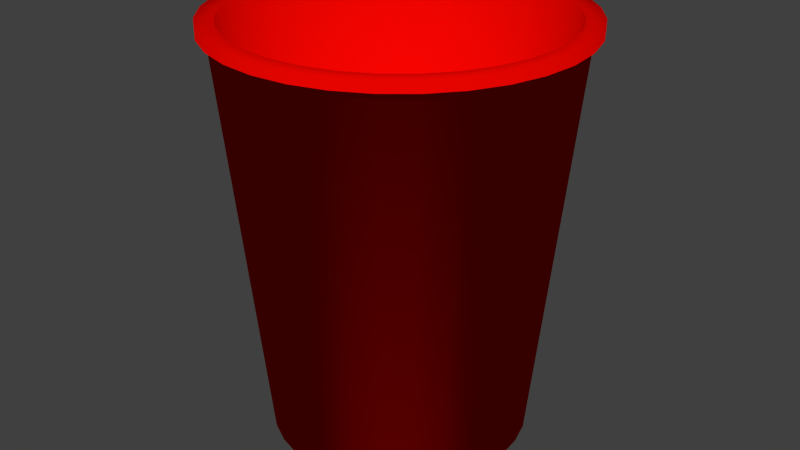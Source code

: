 # Source: cups.blend  (saved by Blender 2.76.0; exported with 4.5.12 LTS)
import bpy
from mathutils import Matrix  # noqa: F401  (used for matrix-valued properties, if any)

bpy.ops.wm.read_factory_settings(use_empty=True)
scene = bpy.context.scene
scene.name = 'Scene'

# ---- collections
col_collection_1 = bpy.data.collections.new('Collection 1'); scene.collection.children.link(col_collection_1)

# ---- materials (node trees are filled in below, after node groups)
mat_cups = bpy.data.materials.new('cups')
mat_cups.alpha_threshold = 0.0
mat_cups.use_transparent_shadow = False
mat_cups.diffuse_color = (0.8, 0.001326, 0.0, 1.0)
mat_cups.roughness = 0.5

# ---- material node trees

# ---- world
world_world = bpy.data.worlds.new('World'); scene.world = world_world
world_world.color = (0.05088, 0.05088, 0.05088)
world_world.use_sun_shadow = False
world_world.sun_shadow_jitter_overblur = 0.0
world_world.cycles.sampling_method = 'MANUAL'
world_world.cycles.sample_map_resolution = 256

# ---- meshes
me_cylinder = bpy.data.meshes.new('Cylinder')
me_cylinder.from_pydata([(0.0, 0.0, -1.5), (-3.628e-08, 1.372, 1.628), (0.0, 1.0, -1.5), (-3e-08, 1.307, 1.628), (0.1951, 0.9808, -1.5), (0.2549, 1.282, 1.628), (0.3827, 0.9239, -1.5), (0.5001, 1.207, 1.628), (0.5556, 0.8315, -1.5), (0.726, 1.087, 1.628), (0.7071, 0.7071, -1.5), (0.924, 0.924, 1.628), (0.8315, 0.5556, -1.5), (1.087, 0.726, 1.628), (0.9239, 0.3827, -1.5), (1.207, 0.5001, 1.628), (0.9808, 0.1951, -1.5), (1.282, 0.2549, 1.628), (1.0, 7.55e-08, -1.5), (1.307, 1.904e-08, 1.628), (0.9808, -0.1951, -1.5), (1.282, -0.2549, 1.628), (0.9239, -0.3827, -1.5), (1.207, -0.5001, 1.628), (0.8315, -0.5556, -1.5), (1.087, -0.726, 1.628), (0.7071, -0.7071, -1.5), (0.924, -0.924, 1.628), (0.5556, -0.8315, -1.5), (0.726, -1.087, 1.628), (0.3827, -0.9239, -1.5), (0.5001, -1.207, 1.628), (0.1951, -0.9808, -1.5), (0.2549, -1.282, 1.628), (-3.258e-07, -1.0, -1.5), (-4.558e-07, -1.307, 1.628), (-0.1951, -0.9808, -1.5), (-0.2549, -1.282, 1.628), (-0.3827, -0.9239, -1.5), (-0.5001, -1.207, 1.628), (-0.5556, -0.8315, -1.5), (-0.726, -1.087, 1.628), (-0.7071, -0.7071, -1.5), (-0.924, -0.924, 1.628), (-0.8315, -0.5556, -1.5), (-1.087, -0.726, 1.628), (-0.9239, -0.3827, -1.5), (-1.207, -0.5001, 1.628), (-0.9808, -0.1951, -1.5), (-1.282, -0.2549, 1.628), (-1.0, 9.656e-07, -1.5), (-1.307, 1.182e-06, 1.628), (-0.9808, 0.1951, -1.5), (-1.282, 0.2549, 1.628), (-0.9239, 0.3827, -1.5), (-1.207, 0.5001, 1.628), (-0.8315, 0.5556, -1.5), (-1.087, 0.726, 1.628), (-0.7071, 0.7071, -1.5), (-0.924, 0.924, 1.628), (-0.5556, 0.8315, -1.5), (-0.726, 1.087, 1.628), (-0.3827, 0.9239, -1.5), (-0.5001, 1.207, 1.628), (-0.1951, 0.9808, -1.5), (-0.2549, 1.282, 1.628), (0.2677, 1.346, 1.628), (0.5251, 1.268, 1.628), (0.7623, 1.141, 1.628), (0.9702, 0.9702, 1.628), (1.141, 0.7623, 1.628), (1.268, 0.5251, 1.628), (1.346, 0.2677, 1.628), (1.372, 3.031e-09, 1.628), (1.346, -0.2677, 1.628), (1.268, -0.5251, 1.628), (1.141, -0.7623, 1.628), (0.9702, -0.9702, 1.628), (0.7623, -1.141, 1.628), (0.5251, -1.268, 1.628), (0.2677, -1.346, 1.628), (-4.834e-07, -1.372, 1.628), (-0.2677, -1.346, 1.628), (-0.5251, -1.268, 1.628), (-0.7623, -1.141, 1.628), (-0.9703, -0.9702, 1.628), (-1.141, -0.7623, 1.628), (-1.268, -0.5251, 1.628), (-1.346, -0.2677, 1.628), (-1.372, 1.224e-06, 1.628), (-1.346, 0.2677, 1.628), (-1.268, 0.5251, 1.628), (-1.141, 0.7623, 1.628), (-0.9702, 0.9703, 1.628), (-0.7623, 1.141, 1.628), (-0.5251, 1.268, 1.628), (-0.2677, 1.346, 1.628), (-3.628e-08, 1.372, 1.628), (0.2677, 1.346, 1.628), (0.5251, 1.268, 1.628), (0.7623, 1.141, 1.628), (0.9702, 0.9702, 1.628), (1.141, 0.7623, 1.628), (1.268, 0.5251, 1.628), (1.346, 0.2677, 1.628), (1.372, 3.031e-09, 1.628), (1.346, -0.2677, 1.628), (1.268, -0.5251, 1.628), (1.141, -0.7623, 1.628), (0.9702, -0.9702, 1.628), (0.7623, -1.141, 1.628), (0.5251, -1.268, 1.628), (0.2677, -1.346, 1.628), (-4.834e-07, -1.372, 1.628), (-0.2677, -1.346, 1.628), (-0.5251, -1.268, 1.628), (-0.7623, -1.141, 1.628), (-0.9703, -0.9702, 1.628), (-1.141, -0.7623, 1.628), (-1.268, -0.5251, 1.628), (-1.346, -0.2677, 1.628), (-1.372, 1.224e-06, 1.628), (-1.346, 0.2677, 1.628), (-1.268, 0.5251, 1.628), (-1.141, 0.7623, 1.628), (-0.9702, 0.9703, 1.628), (-0.7623, 1.141, 1.628), (-0.5251, 1.268, 1.628), (-0.2677, 1.346, 1.628), (-3.628e-08, 1.372, 1.7), (0.2677, 1.346, 1.7), (0.5251, 1.268, 1.7), (0.7623, 1.141, 1.7), (0.9702, 0.9702, 1.7), (1.141, 0.7623, 1.7), (1.268, 0.5251, 1.7), (1.346, 0.2677, 1.7), (1.372, 3.031e-09, 1.7), (1.346, -0.2677, 1.7), (1.268, -0.5251, 1.7), (1.141, -0.7623, 1.7), (0.9702, -0.9702, 1.7), (0.7623, -1.141, 1.7), (0.5251, -1.268, 1.7), (0.2677, -1.346, 1.7), (-4.834e-07, -1.372, 1.7), (-0.2677, -1.346, 1.7), (-0.5251, -1.268, 1.7), (-0.7623, -1.141, 1.7), (-0.9703, -0.9702, 1.7), (-1.141, -0.7623, 1.7), (-1.268, -0.5251, 1.7), (-1.346, -0.2677, 1.7), (-1.372, 1.224e-06, 1.7), (-1.346, 0.2677, 1.7), (-1.268, 0.5251, 1.7), (-1.141, 0.7623, 1.7), (-0.9702, 0.9703, 1.7), (-0.7623, 1.141, 1.7), (-0.5251, 1.268, 1.7), (-0.2677, 1.346, 1.7), (-2.789e-08, 1.235, 1.7), (0.2409, 1.211, 1.7), (0.4726, 1.141, 1.7), (0.6861, 1.027, 1.7), (0.8732, 0.8732, 1.7), (1.027, 0.6861, 1.7), (1.141, 0.4726, 1.7), (1.211, 0.2409, 1.7), (1.235, 3.408e-08, 1.7), (1.211, -0.2409, 1.7), (1.141, -0.4726, 1.7), (1.027, -0.6861, 1.7), (0.8732, -0.8732, 1.7), (0.6861, -1.027, 1.7), (0.4726, -1.141, 1.7), (0.2409, -1.211, 1.7), (-4.303e-07, -1.235, 1.7), (-0.2409, -1.211, 1.7), (-0.4726, -1.141, 1.7), (-0.6861, -1.027, 1.7), (-0.8732, -0.8732, 1.7), (-1.027, -0.6861, 1.7), (-1.141, -0.4726, 1.7), (-1.211, -0.2409, 1.7), (-1.235, 1.133e-06, 1.7), (-1.211, 0.2409, 1.7), (-1.141, 0.4726, 1.7), (-1.027, 0.6861, 1.7), (-0.8732, 0.8732, 1.7), (-0.6861, 1.027, 1.7), (-0.4726, 1.141, 1.7), (-0.2409, 1.211, 1.7), (-2.789e-08, 1.235, 1.7), (0.2409, 1.211, 1.7), (0.4726, 1.141, 1.7), (0.6861, 1.027, 1.7), (0.8732, 0.8732, 1.7), (1.027, 0.6861, 1.7), (1.141, 0.4726, 1.7), (1.211, 0.2409, 1.7), (1.235, 3.408e-08, 1.7), (1.211, -0.2409, 1.7), (1.141, -0.4726, 1.7), (1.027, -0.6861, 1.7), (0.8732, -0.8732, 1.7), (0.6861, -1.027, 1.7), (0.4726, -1.141, 1.7), (0.2409, -1.211, 1.7), (-4.303e-07, -1.235, 1.7), (-0.2409, -1.211, 1.7), (-0.4726, -1.141, 1.7), (-0.6861, -1.027, 1.7), (-0.8732, -0.8732, 1.7), (-1.027, -0.6861, 1.7), (-1.141, -0.4726, 1.7), (-1.211, -0.2409, 1.7), (-1.235, 1.133e-06, 1.7), (-1.211, 0.2409, 1.7), (-1.141, 0.4726, 1.7), (-1.027, 0.6861, 1.7), (-0.8732, 0.8732, 1.7), (-0.6861, 1.027, 1.7), (-0.4726, 1.141, 1.7), (-0.2409, 1.211, 1.7), (1.115e-08, 0.9438, -1.456), (0.1841, 0.9257, -1.456), (0.3612, 0.872, -1.456), (0.5243, 0.7847, -1.456), (0.6674, 0.6674, -1.456), (0.7847, 0.5243, -1.456), (0.872, 0.3612, -1.456), (0.9257, 0.1841, -1.456), (0.9438, 9.202e-08, -1.456), (0.9257, -0.1841, -1.456), (0.872, -0.3612, -1.456), (0.7847, -0.5243, -1.456), (0.6674, -0.6674, -1.456), (0.5243, -0.7847, -1.456), (0.3612, -0.872, -1.456), (0.1841, -0.9257, -1.456), (-2.964e-07, -0.9438, -1.456), (-0.1841, -0.9257, -1.456), (-0.3612, -0.872, -1.456), (-0.5243, -0.7847, -1.456), (-0.6674, -0.6674, -1.456), (-0.7847, -0.5243, -1.456), (-0.872, -0.3612, -1.456), (-0.9257, -0.1841, -1.456), (-0.9438, 9.321e-07, -1.456), (-0.9257, 0.1841, -1.456), (-0.872, 0.3612, -1.456), (-0.7847, 0.5243, -1.456), (-0.6674, 0.6674, -1.456), (-0.5243, 0.7847, -1.456), (-0.3612, 0.872, -1.456), (-0.1841, 0.9257, -1.456), (1.313e-07, 3.353e-07, -1.456)], [], [(0, 2, 4), (19, 17, 72, 73), (2, 3, 5, 4), (0, 4, 6), (35, 33, 80, 81), (4, 5, 7, 6), (0, 6, 8), (51, 49, 88, 89), (6, 7, 9, 8), (0, 8, 10), (13, 11, 69, 70), (8, 9, 11, 10), (0, 10, 12), (29, 27, 77, 78), (10, 11, 13, 12), (0, 12, 14), (45, 43, 85, 86), (12, 13, 15, 14), (0, 14, 16), (61, 59, 93, 94), (14, 15, 17, 16), (0, 16, 18), (3, 65, 96, 1), (16, 17, 19, 18), (0, 18, 20), (7, 5, 66, 67), (18, 19, 21, 20), (0, 20, 22), (23, 21, 74, 75), (20, 21, 23, 22), (0, 22, 24), (39, 37, 82, 83), (22, 23, 25, 24), (0, 24, 26), (55, 53, 90, 91), (24, 25, 27, 26), (0, 26, 28), (17, 15, 71, 72), (26, 27, 29, 28), (0, 28, 30), (33, 31, 79, 80), (28, 29, 31, 30), (0, 30, 32), (49, 47, 87, 88), (30, 31, 33, 32), (0, 32, 34), (65, 63, 95, 96), (32, 33, 35, 34), (0, 34, 36), (11, 9, 68, 69), (34, 35, 37, 36), (0, 36, 38), (27, 25, 76, 77), (36, 37, 39, 38), (0, 38, 40), (43, 41, 84, 85), (38, 39, 41, 40), (0, 40, 42), (59, 57, 92, 93), (40, 41, 43, 42), (0, 42, 44), (21, 19, 73, 74), (42, 43, 45, 44), (0, 44, 46), (37, 35, 81, 82), (44, 45, 47, 46), (0, 46, 48), (53, 51, 89, 90), (46, 47, 49, 48), (0, 48, 50), (5, 3, 1, 66), (48, 49, 51, 50), (0, 50, 52), (15, 13, 70, 71), (50, 51, 53, 52), (0, 52, 54), (31, 29, 78, 79), (52, 53, 55, 54), (0, 54, 56), (47, 45, 86, 87), (54, 55, 57, 56), (0, 56, 58), (63, 61, 94, 95), (56, 57, 59, 58), (0, 58, 60), (9, 7, 67, 68), (58, 59, 61, 60), (0, 60, 62), (25, 23, 75, 76), (60, 61, 63, 62), (0, 62, 64), (41, 39, 83, 84), (62, 63, 65, 64), (0, 64, 2), (57, 55, 91, 92), (64, 65, 3, 2), (69, 68, 100, 101), (77, 76, 108, 109), (85, 84, 116, 117), (93, 92, 124, 125), (66, 1, 97, 98), (74, 73, 105, 106), (82, 81, 113, 114), (90, 89, 121, 122), (71, 70, 102, 103), (79, 78, 110, 111), (87, 86, 118, 119), (95, 94, 126, 127), (68, 67, 99, 100), (76, 75, 107, 108), (84, 83, 115, 116), (92, 91, 123, 124), (73, 72, 104, 105), (81, 80, 112, 113), (89, 88, 120, 121), (70, 69, 101, 102), (78, 77, 109, 110), (86, 85, 117, 118), (94, 93, 125, 126), (67, 66, 98, 99), (75, 74, 106, 107), (83, 82, 114, 115), (1, 96, 128, 97), (91, 90, 122, 123), (96, 95, 127, 128), (72, 71, 103, 104), (80, 79, 111, 112), (88, 87, 119, 120), (128, 127, 159, 160), (101, 100, 132, 133), (114, 113, 145, 146), (127, 126, 158, 159), (100, 99, 131, 132), (113, 112, 144, 145), (126, 125, 157, 158), (99, 98, 130, 131), (112, 111, 143, 144), (125, 124, 156, 157), (98, 97, 129, 130), (111, 110, 142, 143), (124, 123, 155, 156), (110, 109, 141, 142), (123, 122, 154, 155), (109, 108, 140, 141), (122, 121, 153, 154), (108, 107, 139, 140), (121, 120, 152, 153), (107, 106, 138, 139), (120, 119, 151, 152), (106, 105, 137, 138), (119, 118, 150, 151), (105, 104, 136, 137), (118, 117, 149, 150), (104, 103, 135, 136), (117, 116, 148, 149), (103, 102, 134, 135), (116, 115, 147, 148), (97, 128, 160, 129), (102, 101, 133, 134), (115, 114, 146, 147), (157, 156, 188, 189), (130, 129, 161, 162), (143, 142, 174, 175), (156, 155, 187, 188), (142, 141, 173, 174), (155, 154, 186, 187), (141, 140, 172, 173), (154, 153, 185, 186), (140, 139, 171, 172), (153, 152, 184, 185), (139, 138, 170, 171), (152, 151, 183, 184), (138, 137, 169, 170), (151, 150, 182, 183), (137, 136, 168, 169), (150, 149, 181, 182), (136, 135, 167, 168), (149, 148, 180, 181), (135, 134, 166, 167), (148, 147, 179, 180), (129, 160, 192, 161), (134, 133, 165, 166), (147, 146, 178, 179), (160, 159, 191, 192), (133, 132, 164, 165), (146, 145, 177, 178), (159, 158, 190, 191), (132, 131, 163, 164), (145, 144, 176, 177), (158, 157, 189, 190), (131, 130, 162, 163), (144, 143, 175, 176), (186, 185, 217, 218), (172, 171, 203, 204), (185, 184, 216, 217), (171, 170, 202, 203), (184, 183, 215, 216), (170, 169, 201, 202), (183, 182, 214, 215), (169, 168, 200, 201), (182, 181, 213, 214), (168, 167, 199, 200), (181, 180, 212, 213), (167, 166, 198, 199), (180, 179, 211, 212), (161, 192, 224, 193), (166, 165, 197, 198), (179, 178, 210, 211), (192, 191, 223, 224), (165, 164, 196, 197), (178, 177, 209, 210), (191, 190, 222, 223), (164, 163, 195, 196), (177, 176, 208, 209), (190, 189, 221, 222), (163, 162, 194, 195), (176, 175, 207, 208), (189, 188, 220, 221), (162, 161, 193, 194), (175, 174, 206, 207), (188, 187, 219, 220), (174, 173, 205, 206), (187, 186, 218, 219), (173, 172, 204, 205), (215, 214, 246, 247), (201, 200, 232, 233), (214, 213, 245, 246), (200, 199, 231, 232), (213, 212, 244, 245), (199, 198, 230, 231), (212, 211, 243, 244), (193, 224, 256, 225), (198, 197, 229, 230), (211, 210, 242, 243), (224, 223, 255, 256), (197, 196, 228, 229), (210, 209, 241, 242), (223, 222, 254, 255), (196, 195, 227, 228), (209, 208, 240, 241), (222, 221, 253, 254), (195, 194, 226, 227), (208, 207, 239, 240), (221, 220, 252, 253), (194, 193, 225, 226), (207, 206, 238, 239), (220, 219, 251, 252), (206, 205, 237, 238), (219, 218, 250, 251), (205, 204, 236, 237), (218, 217, 249, 250), (204, 203, 235, 236), (217, 216, 248, 249), (203, 202, 234, 235), (216, 215, 247, 248), (202, 201, 233, 234), (244, 243, 257), (225, 256, 257), (230, 229, 257), (243, 242, 257), (256, 255, 257), (229, 228, 257), (242, 241, 257), (255, 254, 257), (228, 227, 257), (241, 240, 257), (254, 253, 257), (227, 226, 257), (240, 239, 257), (253, 252, 257), (226, 225, 257), (239, 238, 257), (252, 251, 257), (238, 237, 257), (251, 250, 257), (237, 236, 257), (250, 249, 257), (236, 235, 257), (249, 248, 257), (235, 234, 257), (248, 247, 257), (234, 233, 257), (247, 246, 257), (233, 232, 257), (246, 245, 257), (232, 231, 257), (245, 244, 257), (231, 230, 257)])
me_cylinder.polygons.foreach_set('use_smooth', [True] * 288)
_uv = me_cylinder.uv_layers.new(name='UVMap')
_uv.uv.foreach_set('vector', [0.7262, 0.7231, 0.7232, 0.7235, 0.7232, 0.7229, 0.1835, 0.5173, 0.1419, 0.4894, 0.1498, 0.4799, 0.1893, 0.5064, 0.7232, 0.7235, 0.9726, 0.6988, 0.9726, 0.7473, 0.7232, 0.7229, 0.7262, 0.7231, 0.7232, 0.7229, 0.7232, 0.7224, 0.529, 0.4124, 0.5013, 0.454, 0.4917, 0.4462, 0.5181, 0.4066, 0.7232, 0.7229, 0.9726, 0.7473, 0.9631, 0.7949, 0.7232, 0.7224, 0.7262, 0.7231, 0.7232, 0.7224, 0.7234, 0.7218, 0.4239, 0.06794, 0.4653, 0.0956, 0.4575, 0.1051, 0.4181, 0.07878, 0.7232, 0.7224, 0.9631, 0.7949, 0.9445, 0.8398, 0.7234, 0.7218, 0.7262, 0.7231, 0.7234, 0.7218, 0.7237, 0.7213, 0.07839, 0.4121, 0.06048, 0.3654, 0.07191, 0.3621, 0.08972, 0.4062, 0.7234, 0.7218, 0.9445, 0.8398, 0.9175, 0.8801, 0.7237, 0.7213, 0.7262, 0.7231, 0.7237, 0.7213, 0.7241, 0.7208, 0.4244, 0.5174, 0.3781, 0.5367, 0.3745, 0.5249, 0.4186, 0.5066, 0.7237, 0.7213, 0.9175, 0.8801, 0.8832, 0.9144, 0.7241, 0.7208, 0.7262, 0.7231, 0.7241, 0.7208, 0.7246, 0.7205, 0.5282, 0.1721, 0.5477, 0.218, 0.5359, 0.2216, 0.5174, 0.178, 0.7241, 0.7208, 0.8832, 0.9144, 0.8429, 0.9414, 0.7246, 0.7205, 0.7262, 0.7231, 0.7246, 0.7205, 0.7251, 0.7202, 0.1842, 0.06794, 0.2302, 0.04888, 0.2338, 0.06064, 0.19, 0.07878, 0.7246, 0.7205, 0.8429, 0.9414, 0.798, 0.96, 0.7251, 0.7202, 0.7262, 0.7231, 0.7251, 0.7202, 0.7257, 0.7201, 0.07978, 0.1723, 0.1075, 0.1308, 0.117, 0.1386, 0.09062, 0.1781, 0.7251, 0.7202, 0.798, 0.96, 0.7504, 0.9695, 0.7257, 0.7201, 0.7262, 0.7231, 0.7257, 0.7201, 0.7263, 0.7201, 0.05093, 0.2671, 0.06068, 0.2183, 0.07244, 0.2219, 0.06315, 0.2683, 0.7257, 0.7201, 0.7504, 0.9695, 0.7019, 0.9695, 0.7263, 0.7201, 0.7262, 0.7231, 0.7263, 0.7201, 0.7269, 0.7201, 0.2788, 0.5463, 0.2297, 0.5365, 0.2333, 0.5247, 0.28, 0.534, 0.7263, 0.7201, 0.7019, 0.9695, 0.6543, 0.96, 0.7269, 0.7201, 0.7262, 0.7231, 0.7269, 0.7201, 0.7274, 0.7203, 0.5577, 0.3171, 0.548, 0.3662, 0.5362, 0.3626, 0.5454, 0.3159, 0.7269, 0.7201, 0.6543, 0.96, 0.6094, 0.9414, 0.7274, 0.7203, 0.7262, 0.7231, 0.7274, 0.7203, 0.7279, 0.7206, 0.3289, 0.03916, 0.3778, 0.04888, 0.3742, 0.06064, 0.3277, 0.0514, 0.7274, 0.7203, 0.6094, 0.9414, 0.5691, 0.9144, 0.7279, 0.7206, 0.7262, 0.7231, 0.7279, 0.7206, 0.7284, 0.721, 0.1419, 0.4894, 0.1065, 0.454, 0.1161, 0.4461, 0.1498, 0.4799, 0.7279, 0.7206, 0.5691, 0.9144, 0.5348, 0.8801, 0.7284, 0.721, 0.7262, 0.7231, 0.7284, 0.721, 0.7287, 0.7215, 0.5013, 0.454, 0.466, 0.4895, 0.4581, 0.48, 0.4917, 0.4462, 0.7284, 0.721, 0.5348, 0.8801, 0.5078, 0.8398, 0.7287, 0.7215, 0.7262, 0.7231, 0.7287, 0.7215, 0.729, 0.722, 0.4653, 0.0956, 0.5005, 0.1308, 0.491, 0.1386, 0.4575, 0.1051, 0.7287, 0.7215, 0.5078, 0.8398, 0.4892, 0.7949, 0.729, 0.722, 0.7262, 0.7231, 0.729, 0.722, 0.7291, 0.7226, 0.1075, 0.1308, 0.1427, 0.09561, 0.1505, 0.1051, 0.117, 0.1386, 0.729, 0.722, 0.4892, 0.7949, 0.4798, 0.7473, 0.7291, 0.7226, 0.7262, 0.7231, 0.7291, 0.7226, 0.7292, 0.7232, 0.06048, 0.3654, 0.05088, 0.3169, 0.06305, 0.3157, 0.07191, 0.3621, 0.7291, 0.7226, 0.4798, 0.7473, 0.4798, 0.6988, 0.7292, 0.7232, 0.7262, 0.7231, 0.7292, 0.7232, 0.7291, 0.7238, 0.3781, 0.5367, 0.3289, 0.5464, 0.3277, 0.5341, 0.3745, 0.5249, 0.7292, 0.7232, 0.4798, 0.6988, 0.4892, 0.6512, 0.7291, 0.7238, 0.7262, 0.7231, 0.7291, 0.7238, 0.7289, 0.7243, 0.5477, 0.218, 0.5576, 0.2671, 0.5453, 0.2683, 0.5359, 0.2216, 0.7291, 0.7238, 0.4892, 0.6512, 0.5078, 0.6063, 0.7289, 0.7243, 0.7262, 0.7231, 0.7289, 0.7243, 0.7286, 0.7248, 0.2302, 0.04888, 0.2791, 0.03916, 0.2803, 0.0514, 0.2338, 0.06064, 0.7289, 0.7243, 0.5078, 0.6063, 0.5348, 0.566, 0.7286, 0.7248, 0.7262, 0.7231, 0.7286, 0.7248, 0.7282, 0.7253, 0.2297, 0.5365, 0.1835, 0.5173, 0.1893, 0.5064, 0.2333, 0.5247, 0.7286, 0.7248, 0.5348, 0.566, 0.5691, 0.5317, 0.7282, 0.7253, 0.7262, 0.7231, 0.7282, 0.7253, 0.7277, 0.7256, 0.548, 0.3662, 0.529, 0.4124, 0.5181, 0.4066, 0.5362, 0.3626, 0.7282, 0.7253, 0.5691, 0.5317, 0.6094, 0.5047, 0.7277, 0.7256, 0.7262, 0.7231, 0.7277, 0.7256, 0.7272, 0.7259, 0.3778, 0.04888, 0.4239, 0.06794, 0.4181, 0.07878, 0.3742, 0.06064, 0.7277, 0.7256, 0.6094, 0.5047, 0.6543, 0.4861, 0.7272, 0.7259, 0.7262, 0.7231, 0.7272, 0.7259, 0.7266, 0.726, 0.06068, 0.2183, 0.07978, 0.1723, 0.09062, 0.1781, 0.07244, 0.2219, 0.7272, 0.7259, 0.6543, 0.4861, 0.7019, 0.4767, 0.7266, 0.726, 0.7262, 0.7231, 0.7266, 0.726, 0.726, 0.7261, 0.1065, 0.454, 0.07839, 0.4121, 0.08972, 0.4062, 0.1161, 0.4461, 0.7266, 0.726, 0.7019, 0.4767, 0.7504, 0.4767, 0.726, 0.7261, 0.7262, 0.7231, 0.726, 0.7261, 0.7255, 0.726, 0.466, 0.4895, 0.4244, 0.5174, 0.4186, 0.5066, 0.4581, 0.48, 0.726, 0.7261, 0.7504, 0.4767, 0.798, 0.4861, 0.7255, 0.726, 0.7262, 0.7231, 0.7255, 0.726, 0.7249, 0.7258, 0.5005, 0.1308, 0.5282, 0.1721, 0.5174, 0.178, 0.491, 0.1386, 0.7255, 0.726, 0.798, 0.4861, 0.8429, 0.5047, 0.7249, 0.7258, 0.7262, 0.7231, 0.7249, 0.7258, 0.7244, 0.7255, 0.1427, 0.09561, 0.1842, 0.06794, 0.19, 0.07878, 0.1505, 0.1051, 0.7249, 0.7258, 0.8429, 0.5047, 0.8832, 0.5317, 0.7244, 0.7255, 0.7262, 0.7231, 0.7244, 0.7255, 0.724, 0.7251, 0.05088, 0.3169, 0.05093, 0.2671, 0.06315, 0.2683, 0.06305, 0.3157, 0.7244, 0.7255, 0.8832, 0.5317, 0.9175, 0.566, 0.724, 0.7251, 0.7262, 0.7231, 0.724, 0.7251, 0.7236, 0.7246, 0.3289, 0.5464, 0.2788, 0.5463, 0.28, 0.534, 0.3277, 0.5341, 0.724, 0.7251, 0.9175, 0.566, 0.9445, 0.6063, 0.7236, 0.7246, 0.7262, 0.7231, 0.7236, 0.7246, 0.7233, 0.7241, 0.5576, 0.2671, 0.5577, 0.3171, 0.5454, 0.3159, 0.5453, 0.2683, 0.7236, 0.7246, 0.9445, 0.6063, 0.9631, 0.6512, 0.7233, 0.7241, 0.7262, 0.7231, 0.7233, 0.7241, 0.7232, 0.7235, 0.2791, 0.03916, 0.3289, 0.03916, 0.3277, 0.0514, 0.2803, 0.0514, 0.7233, 0.7241, 0.9631, 0.6512, 0.9726, 0.6988, 0.7232, 0.7235, 0.07191, 0.3621, 0.06305, 0.3157, 0.06389, 0.3156, 0.07272, 0.3618, 0.3745, 0.5249, 0.3277, 0.5341, 0.3276, 0.5333, 0.3742, 0.5241, 0.5359, 0.2216, 0.5453, 0.2683, 0.5445, 0.2684, 0.5351, 0.2219, 0.2338, 0.06064, 0.2803, 0.0514, 0.2804, 0.05223, 0.234, 0.06145, 0.07244, 0.2219, 0.09062, 0.1781, 0.09136, 0.1784, 0.07325, 0.2221, 0.2333, 0.5247, 0.1893, 0.5064, 0.1897, 0.5056, 0.2336, 0.5239, 0.5362, 0.3626, 0.5181, 0.4066, 0.5173, 0.4062, 0.5354, 0.3624, 0.3742, 0.06064, 0.4181, 0.07878, 0.4177, 0.07953, 0.374, 0.06145, 0.1161, 0.4461, 0.08972, 0.4062, 0.09047, 0.4058, 0.1167, 0.4456, 0.4581, 0.48, 0.4186, 0.5066, 0.4181, 0.5058, 0.4576, 0.4793, 0.491, 0.1386, 0.5174, 0.178, 0.5166, 0.1784, 0.4904, 0.1391, 0.1505, 0.1051, 0.19, 0.07878, 0.1904, 0.07952, 0.1511, 0.1058, 0.06305, 0.3157, 0.06315, 0.2683, 0.06398, 0.2684, 0.06389, 0.3156, 0.3277, 0.5341, 0.28, 0.534, 0.2801, 0.5332, 0.3276, 0.5333, 0.5453, 0.2683, 0.5454, 0.3159, 0.5446, 0.3158, 0.5445, 0.2684, 0.2803, 0.0514, 0.3277, 0.0514, 0.3277, 0.05223, 0.2804, 0.05223, 0.1893, 0.5064, 0.1498, 0.4799, 0.1503, 0.4792, 0.1897, 0.5056, 0.5181, 0.4066, 0.4917, 0.4462, 0.4911, 0.4457, 0.5173, 0.4062, 0.4181, 0.07878, 0.4575, 0.1051, 0.457, 0.1058, 0.4177, 0.07953, 0.08972, 0.4062, 0.07191, 0.3621, 0.07272, 0.3618, 0.09047, 0.4058, 0.4186, 0.5066, 0.3745, 0.5249, 0.3742, 0.5241, 0.4181, 0.5058, 0.5174, 0.178, 0.5359, 0.2216, 0.5351, 0.2219, 0.5166, 0.1784, 0.19, 0.07878, 0.2338, 0.06064, 0.234, 0.06145, 0.1904, 0.07952, 0.06315, 0.2683, 0.07244, 0.2219, 0.07325, 0.2221, 0.06398, 0.2684, 0.28, 0.534, 0.2333, 0.5247, 0.2336, 0.5239, 0.2801, 0.5332, 0.5454, 0.3159, 0.5362, 0.3626, 0.5354, 0.3624, 0.5446, 0.3158, 0.09062, 0.1781, 0.117, 0.1386, 0.1176, 0.1392, 0.09136, 0.1784, 0.3277, 0.0514, 0.3742, 0.06064, 0.374, 0.06145, 0.3277, 0.05223, 0.117, 0.1386, 0.1505, 0.1051, 0.1511, 0.1058, 0.1176, 0.1392, 0.1498, 0.4799, 0.1161, 0.4461, 0.1167, 0.4456, 0.1503, 0.4792, 0.4917, 0.4462, 0.4581, 0.48, 0.4576, 0.4793, 0.4911, 0.4457, 0.4575, 0.1051, 0.491, 0.1386, 0.4904, 0.1391, 0.457, 0.1058, 0.1176, 0.1392, 0.1511, 0.1058, 0.1591, 0.1154, 0.1274, 0.1471, 0.07272, 0.3618, 0.06389, 0.3156, 0.07631, 0.3144, 0.08472, 0.3582, 0.5354, 0.3624, 0.5173, 0.4062, 0.5062, 0.4004, 0.5234, 0.3588, 0.1511, 0.1058, 0.1904, 0.07952, 0.1963, 0.09053, 0.1591, 0.1154, 0.06389, 0.3156, 0.06398, 0.2684, 0.07643, 0.2696, 0.07631, 0.3144, 0.5173, 0.4062, 0.4911, 0.4457, 0.4813, 0.4378, 0.5062, 0.4004, 0.1904, 0.07952, 0.234, 0.06145, 0.2377, 0.07341, 0.1963, 0.09053, 0.06398, 0.2684, 0.07325, 0.2221, 0.08524, 0.2257, 0.07643, 0.2696, 0.4911, 0.4457, 0.4576, 0.4793, 0.4495, 0.4697, 0.4813, 0.4378, 0.234, 0.06145, 0.2804, 0.05223, 0.2817, 0.06469, 0.2377, 0.07341, 0.07325, 0.2221, 0.09136, 0.1784, 0.1024, 0.1843, 0.08524, 0.2257, 0.4576, 0.4793, 0.4181, 0.5058, 0.4121, 0.4947, 0.4495, 0.4697, 0.2804, 0.05223, 0.3277, 0.05223, 0.3265, 0.0647, 0.2817, 0.06469, 0.4181, 0.5058, 0.3742, 0.5241, 0.3705, 0.5121, 0.4121, 0.4947, 0.3277, 0.05223, 0.374, 0.06145, 0.3704, 0.07345, 0.3265, 0.0647, 0.3742, 0.5241, 0.3276, 0.5333, 0.3263, 0.5208, 0.3705, 0.5121, 0.374, 0.06145, 0.4177, 0.07953, 0.4118, 0.0906, 0.3704, 0.07345, 0.3276, 0.5333, 0.2801, 0.5332, 0.2813, 0.5207, 0.3263, 0.5208, 0.4177, 0.07953, 0.457, 0.1058, 0.4491, 0.1155, 0.4118, 0.0906, 0.2801, 0.5332, 0.2336, 0.5239, 0.2372, 0.5118, 0.2813, 0.5207, 0.457, 0.1058, 0.4904, 0.1391, 0.4808, 0.1471, 0.4491, 0.1155, 0.2336, 0.5239, 0.1897, 0.5056, 0.1956, 0.4945, 0.2372, 0.5118, 0.4904, 0.1391, 0.5166, 0.1784, 0.5056, 0.1844, 0.4808, 0.1471, 0.1897, 0.5056, 0.1503, 0.4792, 0.1582, 0.4695, 0.1956, 0.4945, 0.5166, 0.1784, 0.5351, 0.2219, 0.5232, 0.2256, 0.5056, 0.1844, 0.1503, 0.4792, 0.1167, 0.4456, 0.1264, 0.4376, 0.1582, 0.4695, 0.5351, 0.2219, 0.5445, 0.2684, 0.532, 0.2697, 0.5232, 0.2256, 0.1167, 0.4456, 0.09047, 0.4058, 0.1016, 0.3999, 0.1264, 0.4376, 0.5445, 0.2684, 0.5446, 0.3158, 0.5321, 0.3147, 0.532, 0.2697, 0.09136, 0.1784, 0.1176, 0.1392, 0.1274, 0.1471, 0.1024, 0.1843, 0.09047, 0.4058, 0.07272, 0.3618, 0.08472, 0.3582, 0.1016, 0.3999, 0.5446, 0.3158, 0.5354, 0.3624, 0.5234, 0.3588, 0.5321, 0.3147, 0.2377, 0.07341, 0.2817, 0.06469, 0.2839, 0.0874, 0.2443, 0.09526, 0.08524, 0.2257, 0.1024, 0.1843, 0.1225, 0.1951, 0.1071, 0.2324, 0.4495, 0.4697, 0.4121, 0.4947, 0.4013, 0.4745, 0.435, 0.4519, 0.2817, 0.06469, 0.3265, 0.0647, 0.3242, 0.08741, 0.2839, 0.0874, 0.4121, 0.4947, 0.3705, 0.5121, 0.3639, 0.4901, 0.4013, 0.4745, 0.3265, 0.0647, 0.3704, 0.07345, 0.3638, 0.09528, 0.3242, 0.08741, 0.3705, 0.5121, 0.3263, 0.5208, 0.3241, 0.4979, 0.3639, 0.4901, 0.3704, 0.07345, 0.4118, 0.0906, 0.4011, 0.1107, 0.3638, 0.09528, 0.3263, 0.5208, 0.2813, 0.5207, 0.2836, 0.4979, 0.3241, 0.4979, 0.4118, 0.0906, 0.4491, 0.1155, 0.4346, 0.1331, 0.4011, 0.1107, 0.2813, 0.5207, 0.2372, 0.5118, 0.2439, 0.4899, 0.2836, 0.4979, 0.4491, 0.1155, 0.4808, 0.1471, 0.4632, 0.1616, 0.4346, 0.1331, 0.2372, 0.5118, 0.1956, 0.4945, 0.2065, 0.4743, 0.2439, 0.4899, 0.4808, 0.1471, 0.5056, 0.1844, 0.4858, 0.195, 0.4632, 0.1616, 0.1956, 0.4945, 0.1582, 0.4695, 0.1728, 0.4518, 0.2065, 0.4743, 0.5056, 0.1844, 0.5232, 0.2256, 0.501, 0.2324, 0.4858, 0.195, 0.1582, 0.4695, 0.1264, 0.4376, 0.1442, 0.4231, 0.1728, 0.4518, 0.5232, 0.2256, 0.532, 0.2697, 0.5091, 0.272, 0.501, 0.2324, 0.1264, 0.4376, 0.1016, 0.3999, 0.1219, 0.3893, 0.1442, 0.4231, 0.532, 0.2697, 0.5321, 0.3147, 0.5093, 0.3125, 0.5091, 0.272, 0.1024, 0.1843, 0.1274, 0.1471, 0.145, 0.1616, 0.1225, 0.1951, 0.1016, 0.3999, 0.08472, 0.3582, 0.1067, 0.3518, 0.1219, 0.3893, 0.5321, 0.3147, 0.5234, 0.3588, 0.5014, 0.3522, 0.5093, 0.3125, 0.1274, 0.1471, 0.1591, 0.1154, 0.1735, 0.1331, 0.145, 0.1616, 0.08472, 0.3582, 0.07631, 0.3144, 0.099, 0.3122, 0.1067, 0.3518, 0.5234, 0.3588, 0.5062, 0.4004, 0.486, 0.3896, 0.5014, 0.3522, 0.1591, 0.1154, 0.1963, 0.09053, 0.2071, 0.1107, 0.1735, 0.1331, 0.07631, 0.3144, 0.07643, 0.2696, 0.09912, 0.2719, 0.099, 0.3122, 0.5062, 0.4004, 0.4813, 0.4378, 0.4636, 0.4233, 0.486, 0.3896, 0.1963, 0.09053, 0.2377, 0.07341, 0.2443, 0.09526, 0.2071, 0.1107, 0.07643, 0.2696, 0.08524, 0.2257, 0.1071, 0.2324, 0.09912, 0.2719, 0.4813, 0.4378, 0.4495, 0.4697, 0.435, 0.4519, 0.4636, 0.4233, 0.3638, 0.09528, 0.4011, 0.1107, 0.4007, 0.1113, 0.3636, 0.09595, 0.3241, 0.4979, 0.2836, 0.4979, 0.2837, 0.4972, 0.3241, 0.4972, 0.4011, 0.1107, 0.4346, 0.1331, 0.4342, 0.1336, 0.4007, 0.1113, 0.2836, 0.4979, 0.2439, 0.4899, 0.2441, 0.4892, 0.2837, 0.4972, 0.4346, 0.1331, 0.4632, 0.1616, 0.4627, 0.162, 0.4342, 0.1336, 0.2439, 0.4899, 0.2065, 0.4743, 0.2068, 0.4737, 0.2441, 0.4892, 0.4632, 0.1616, 0.4858, 0.195, 0.4852, 0.1953, 0.4627, 0.162, 0.2065, 0.4743, 0.1728, 0.4518, 0.1733, 0.4512, 0.2068, 0.4737, 0.4858, 0.195, 0.501, 0.2324, 0.5003, 0.2326, 0.4852, 0.1953, 0.1728, 0.4518, 0.1442, 0.4231, 0.1448, 0.4226, 0.1733, 0.4512, 0.501, 0.2324, 0.5091, 0.272, 0.5084, 0.2721, 0.5003, 0.2326, 0.1442, 0.4231, 0.1219, 0.3893, 0.1225, 0.3889, 0.1448, 0.4226, 0.5091, 0.272, 0.5093, 0.3125, 0.5086, 0.3124, 0.5084, 0.2721, 0.1225, 0.1951, 0.145, 0.1616, 0.1455, 0.162, 0.1231, 0.1954, 0.1219, 0.3893, 0.1067, 0.3518, 0.1073, 0.3516, 0.1225, 0.3889, 0.5093, 0.3125, 0.5014, 0.3522, 0.5008, 0.352, 0.5086, 0.3124, 0.145, 0.1616, 0.1735, 0.1331, 0.1739, 0.1336, 0.1455, 0.162, 0.1067, 0.3518, 0.099, 0.3122, 0.09969, 0.3122, 0.1073, 0.3516, 0.5014, 0.3522, 0.486, 0.3896, 0.4854, 0.3893, 0.5008, 0.352, 0.1735, 0.1331, 0.2071, 0.1107, 0.2074, 0.1113, 0.1739, 0.1336, 0.099, 0.3122, 0.09912, 0.2719, 0.09981, 0.272, 0.09969, 0.3122, 0.486, 0.3896, 0.4636, 0.4233, 0.463, 0.4228, 0.4854, 0.3893, 0.2071, 0.1107, 0.2443, 0.09526, 0.2445, 0.09592, 0.2074, 0.1113, 0.09912, 0.2719, 0.1071, 0.2324, 0.1077, 0.2325, 0.09981, 0.272, 0.4636, 0.4233, 0.435, 0.4519, 0.4345, 0.4514, 0.463, 0.4228, 0.2443, 0.09526, 0.2839, 0.0874, 0.284, 0.08809, 0.2445, 0.09592, 0.1071, 0.2324, 0.1225, 0.1951, 0.1231, 0.1954, 0.1077, 0.2325, 0.435, 0.4519, 0.4013, 0.4745, 0.401, 0.4739, 0.4345, 0.4514, 0.2839, 0.0874, 0.3242, 0.08741, 0.3242, 0.0881, 0.284, 0.08809, 0.4013, 0.4745, 0.3639, 0.4901, 0.3637, 0.4894, 0.401, 0.4739, 0.3242, 0.08741, 0.3638, 0.09528, 0.3636, 0.09595, 0.3242, 0.0881, 0.3639, 0.4901, 0.3241, 0.4979, 0.3241, 0.4972, 0.3637, 0.4894, 0.4627, 0.162, 0.4852, 0.1953, 0.3028, 0.2891, 0.3023, 0.2894, 0.2068, 0.4737, 0.1733, 0.4512, 0.3062, 0.2945, 0.3066, 0.2941, 0.4852, 0.1953, 0.5003, 0.2326, 0.3034, 0.289, 0.3028, 0.2891, 0.1733, 0.4512, 0.1448, 0.4226, 0.3057, 0.2949, 0.3062, 0.2945, 0.5003, 0.2326, 0.5084, 0.2721, 0.304, 0.289, 0.3034, 0.289, 0.1448, 0.4226, 0.1225, 0.3889, 0.3051, 0.2952, 0.3057, 0.2949, 0.5084, 0.2721, 0.5086, 0.3124, 0.3047, 0.2891, 0.304, 0.289, 0.1231, 0.1954, 0.1455, 0.162, 0.3016, 0.2944, 0.3021, 0.2948, 0.1225, 0.3889, 0.1073, 0.3516, 0.3045, 0.2954, 0.3051, 0.2952, 0.5086, 0.3124, 0.5008, 0.352, 0.3052, 0.2893, 0.3047, 0.2891, 0.1455, 0.162, 0.1739, 0.1336, 0.3013, 0.2939, 0.3016, 0.2944, 0.1073, 0.3516, 0.09969, 0.3122, 0.3039, 0.2954, 0.3045, 0.2954, 0.5008, 0.352, 0.4854, 0.3893, 0.3058, 0.2896, 0.3052, 0.2893, 0.1739, 0.1336, 0.2074, 0.1113, 0.301, 0.2933, 0.3013, 0.2939, 0.09969, 0.3122, 0.09981, 0.272, 0.3033, 0.2953, 0.3039, 0.2954, 0.4854, 0.3893, 0.463, 0.4228, 0.3063, 0.29, 0.3058, 0.2896, 0.2074, 0.1113, 0.2445, 0.09592, 0.3008, 0.2927, 0.301, 0.2933, 0.09981, 0.272, 0.1077, 0.2325, 0.3027, 0.2951, 0.3033, 0.2953, 0.463, 0.4228, 0.4345, 0.4514, 0.3066, 0.2905, 0.3063, 0.29, 0.2445, 0.09592, 0.284, 0.08809, 0.3008, 0.2921, 0.3008, 0.2927, 0.1077, 0.2325, 0.1231, 0.1954, 0.3021, 0.2948, 0.3027, 0.2951, 0.4345, 0.4514, 0.401, 0.4739, 0.3069, 0.2911, 0.3066, 0.2905, 0.284, 0.08809, 0.3242, 0.0881, 0.3009, 0.2915, 0.3008, 0.2921, 0.401, 0.4739, 0.3637, 0.4894, 0.3071, 0.2917, 0.3069, 0.2911, 0.3242, 0.0881, 0.3636, 0.09595, 0.3011, 0.2909, 0.3009, 0.2915, 0.3637, 0.4894, 0.3241, 0.4972, 0.3072, 0.2923, 0.3071, 0.2917, 0.3636, 0.09595, 0.4007, 0.1113, 0.3014, 0.2903, 0.3011, 0.2909, 0.3241, 0.4972, 0.2837, 0.4972, 0.3071, 0.2929, 0.3072, 0.2923, 0.4007, 0.1113, 0.4342, 0.1336, 0.3018, 0.2898, 0.3014, 0.2903, 0.2837, 0.4972, 0.2441, 0.4892, 0.3069, 0.2935, 0.3071, 0.2929, 0.4342, 0.1336, 0.4627, 0.162, 0.3023, 0.2894, 0.3018, 0.2898, 0.2441, 0.4892, 0.2068, 0.4737, 0.3066, 0.2941, 0.3069, 0.2935, 0.304, 0.289, 0.3047, 0.2891, 0.304, 0.2922, 0.3021, 0.2948, 0.3016, 0.2944, 0.304, 0.2922, 0.3051, 0.2952, 0.3045, 0.2954, 0.304, 0.2922, 0.3047, 0.2891, 0.3052, 0.2893, 0.304, 0.2922, 0.3016, 0.2944, 0.3013, 0.2939, 0.304, 0.2922, 0.3045, 0.2954, 0.3039, 0.2954, 0.304, 0.2922, 0.3052, 0.2893, 0.3058, 0.2896, 0.304, 0.2922, 0.3013, 0.2939, 0.301, 0.2933, 0.304, 0.2922, 0.3039, 0.2954, 0.3033, 0.2953, 0.304, 0.2922, 0.3058, 0.2896, 0.3063, 0.29, 0.304, 0.2922, 0.301, 0.2933, 0.3008, 0.2927, 0.304, 0.2922, 0.3033, 0.2953, 0.3027, 0.2951, 0.304, 0.2922, 0.3063, 0.29, 0.3066, 0.2905, 0.304, 0.2922, 0.3008, 0.2927, 0.3008, 0.2921, 0.304, 0.2922, 0.3027, 0.2951, 0.3021, 0.2948, 0.304, 0.2922, 0.3066, 0.2905, 0.3069, 0.2911, 0.304, 0.2922, 0.3008, 0.2921, 0.3009, 0.2915, 0.304, 0.2922, 0.3069, 0.2911, 0.3071, 0.2917, 0.304, 0.2922, 0.3009, 0.2915, 0.3011, 0.2909, 0.304, 0.2922, 0.3071, 0.2917, 0.3072, 0.2923, 0.304, 0.2922, 0.3011, 0.2909, 0.3014, 0.2903, 0.304, 0.2922, 0.3072, 0.2923, 0.3071, 0.2929, 0.304, 0.2922, 0.3014, 0.2903, 0.3018, 0.2898, 0.304, 0.2922, 0.3071, 0.2929, 0.3069, 0.2935, 0.304, 0.2922, 0.3018, 0.2898, 0.3023, 0.2894, 0.304, 0.2922, 0.3069, 0.2935, 0.3066, 0.2941, 0.304, 0.2922, 0.3023, 0.2894, 0.3028, 0.2891, 0.304, 0.2922, 0.3066, 0.2941, 0.3062, 0.2945, 0.304, 0.2922, 0.3028, 0.2891, 0.3034, 0.289, 0.304, 0.2922, 0.3062, 0.2945, 0.3057, 0.2949, 0.304, 0.2922, 0.3034, 0.289, 0.304, 0.289, 0.304, 0.2922, 0.3057, 0.2949, 0.3051, 0.2952, 0.304, 0.2922])
me_cylinder.materials.append(mat_cups)
me_cylinder.use_remesh_preserve_volume = False
me_cylinder.use_remesh_preserve_attributes = False
me_cylinder.use_mirror_vertex_groups = False
me_cylinder.update()

# ---- objects
ob_cylinder = bpy.data.objects.new('Cylinder', me_cylinder)

# ---- transforms, parenting, visibility, modifiers, constraints
ob_cylinder.location = (0.0, 0.0, 1.5)
ob_cylinder.lineart.crease_threshold = 0.0

# ---- collection membership
col_collection_1.objects.link(ob_cylinder)

# ---- scene / render settings (as saved in the file)
scene.frame_start = 1; scene.frame_end = 250; scene.frame_set(17)
scene.render.engine = 'BLENDER_EEVEE_NEXT'
scene.render.resolution_percentage = 50
scene.render.dither_intensity = 0.0
scene.cycles.use_denoising = False
scene.cycles.samples = 10
scene.cycles.sampling_pattern = 'TABULATED_SOBOL'
scene.cycles.light_sampling_threshold = 0.0
scene.cycles.use_adaptive_sampling = False
scene.cycles.use_light_tree = False
scene.cycles.blur_glossy = 0.0
scene.cycles.pixel_filter_type = 'GAUSSIAN'
scene.cycles.sample_clamp_indirect = 0.0
scene.view_settings.view_transform = 'Standard'
bpy.context.view_layer.update()

# ---- added for rendering (the .blend has no active camera and no usable light): camera, sun
cam_auto = bpy.data.cameras.new('AutoCamera')
cam_auto.lens = 50.0
cam_auto.sensor_width = 36.0
cam_auto.clip_end = 1000.0
ob_auto_camera = bpy.data.objects.new('AutoCamera', cam_auto)
scene.collection.objects.link(ob_auto_camera)
ob_auto_camera.location = (4.65405, -5.58487, 5.3233)
ob_auto_camera.rotation_euler = (1.09748, -7.21219e-08, 0.694738)
scene.camera = ob_auto_camera
light_auto_sun = bpy.data.lights.new('AutoSun', 'SUN')
light_auto_sun.energy = 3.0
light_auto_sun.angle = 0.0523599
ob_auto_sun = bpy.data.objects.new('AutoSun', light_auto_sun)
scene.collection.objects.link(ob_auto_sun)
ob_auto_sun.rotation_euler = (0.872665, 0.174533, 0.523599)
bpy.context.view_layer.update()
